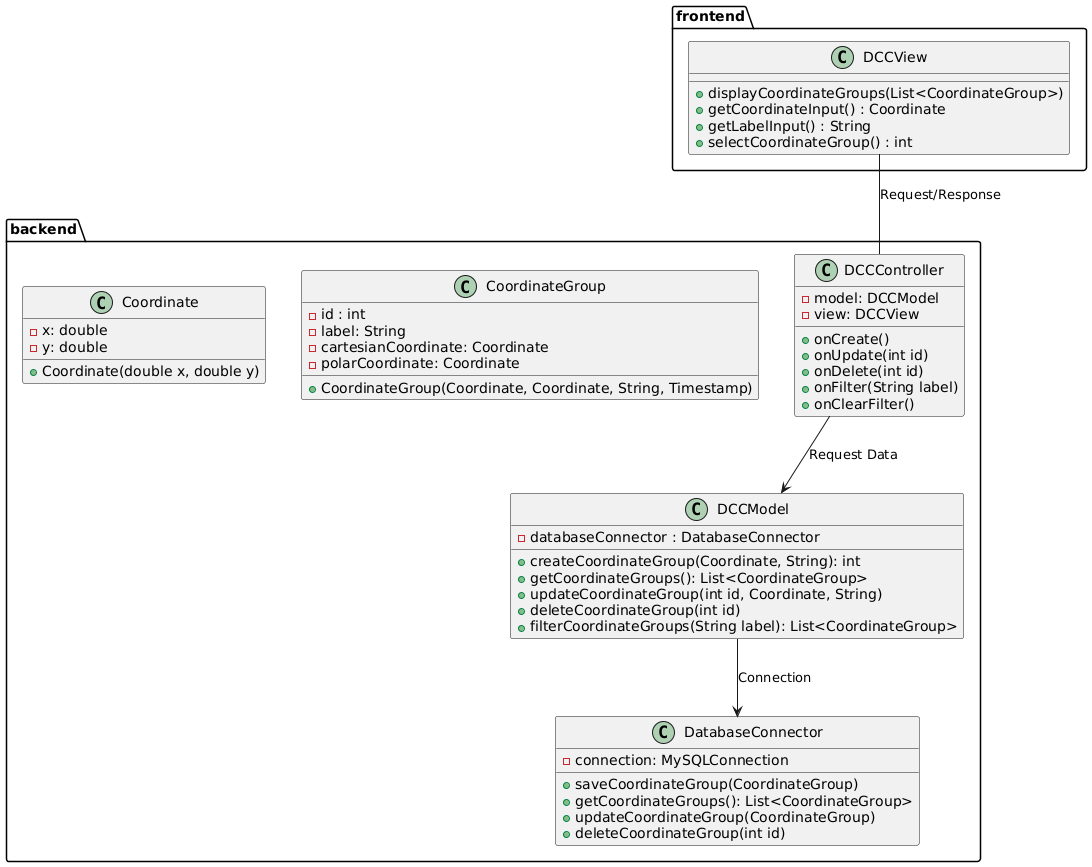

The diagram above was rendered by PlantUML. Its source (embedded in the PNG):
@startuml
package "frontend" {

class DCCView {
  +displayCoordinateGroups(List<CoordinateGroup>)
  +getCoordinateInput() : Coordinate
  +getLabelInput() : String
  +selectCoordinateGroup() : int
}
}

package "backend"{

class DCCController {
  - model: DCCModel
  - view: DCCView
  +onCreate()
  +onUpdate(int id)
  +onDelete(int id)
  +onFilter(String label)
  +onClearFilter()
}

class DCCModel {
   - databaseConnector : DatabaseConnector
  +createCoordinateGroup(Coordinate, String): int
  +getCoordinateGroups(): List<CoordinateGroup>
  +updateCoordinateGroup(int id, Coordinate, String)
  +deleteCoordinateGroup(int id)
  +filterCoordinateGroups(String label): List<CoordinateGroup>

}
class DatabaseConnector {
  - connection: MySQLConnection
  +saveCoordinateGroup(CoordinateGroup)
  +getCoordinateGroups(): List<CoordinateGroup>
  +updateCoordinateGroup(CoordinateGroup)
  +deleteCoordinateGroup(int id)
}

class CoordinateGroup {
  - id : int
  - label: String
  - cartesianCoordinate: Coordinate
  - polarCoordinate: Coordinate
  +CoordinateGroup(Coordinate, Coordinate, String, Timestamp)
}

class Coordinate {
    - x: double
    - y: double
    + Coordinate(double x, double y)
}
}

DCCView -- DCCController : Request/Response
DCCController --> DCCModel : Request Data
DCCModel --> DatabaseConnector : Connection


@enduml